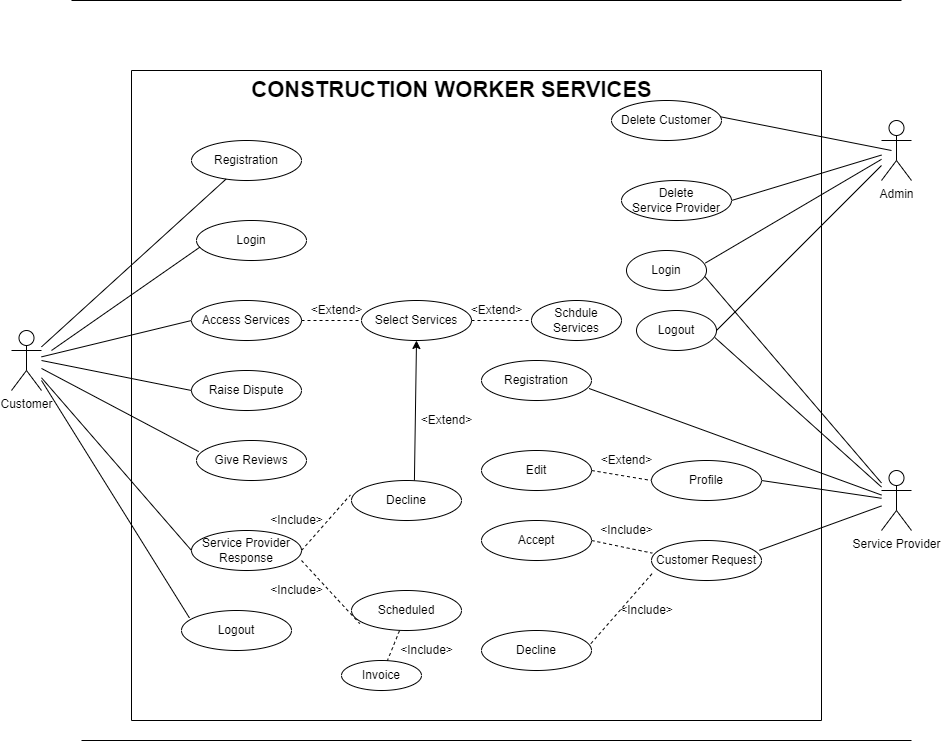

The diagram above was exported from draw.io. Its source (the exported page's mxGraphModel, read from the mxfile embedded in the PNG):
<mxGraphModel dx="1344" dy="305" grid="1" gridSize="10" guides="1" tooltips="1" connect="1" arrows="1" fold="1" page="1" pageScale="1" pageWidth="850" pageHeight="1100" background="#FFFFFF" math="0" shadow="0">
  <root>
    <mxCell id="0" />
    <mxCell id="1" parent="0" />
    <mxCell id="A66UHn7k8Mm12MdPB-Ln-1" value="Customer" style="shape=umlActor;verticalLabelPosition=bottom;verticalAlign=top;html=1;outlineConnect=0;rounded=0;" parent="1" vertex="1">
      <mxGeometry x="-50" y="360" width="30" height="60" as="geometry" />
    </mxCell>
    <mxCell id="A66UHn7k8Mm12MdPB-Ln-3" value="Admin" style="shape=umlActor;verticalLabelPosition=bottom;verticalAlign=top;html=1;outlineConnect=0;rounded=0;" parent="1" vertex="1">
      <mxGeometry x="820" y="150" width="30" height="60" as="geometry" />
    </mxCell>
    <mxCell id="A66UHn7k8Mm12MdPB-Ln-4" value="Service Provider" style="shape=umlActor;verticalLabelPosition=bottom;verticalAlign=top;html=1;outlineConnect=0;rounded=0;" parent="1" vertex="1">
      <mxGeometry x="820" y="500" width="30" height="60" as="geometry" />
    </mxCell>
    <object label="Login" id="A66UHn7k8Mm12MdPB-Ln-16">
      <mxCell style="ellipse;whiteSpace=wrap;html=1;rounded=0;" parent="1" vertex="1">
        <mxGeometry x="565" y="280" width="80" height="40" as="geometry" />
      </mxCell>
    </object>
    <object label="Logout" id="A66UHn7k8Mm12MdPB-Ln-17">
      <mxCell style="ellipse;whiteSpace=wrap;html=1;rounded=0;" parent="1" vertex="1">
        <mxGeometry x="575" y="340" width="80" height="40" as="geometry" />
      </mxCell>
    </object>
    <mxCell id="A66UHn7k8Mm12MdPB-Ln-26" value="" style="endArrow=none;html=1;exitX=0.979;exitY=0.653;exitDx=0;exitDy=0;exitPerimeter=0;rounded=0;" parent="1" edge="1">
      <mxGeometry width="50" height="50" relative="1" as="geometry">
        <mxPoint x="658.1099999999999" y="146.12" as="sourcePoint" />
        <mxPoint x="830" y="180" as="targetPoint" />
      </mxGeometry>
    </mxCell>
    <mxCell id="A66UHn7k8Mm12MdPB-Ln-27" value="" style="endArrow=none;html=1;exitX=1;exitY=0.5;exitDx=0;exitDy=0;rounded=0;" parent="1" edge="1" target="A66UHn7k8Mm12MdPB-Ln-3">
      <mxGeometry width="50" height="50" relative="1" as="geometry">
        <mxPoint x="670" y="230" as="sourcePoint" />
        <mxPoint x="780" y="186" as="targetPoint" />
      </mxGeometry>
    </mxCell>
    <mxCell id="A66UHn7k8Mm12MdPB-Ln-28" value="" style="endArrow=none;html=1;exitX=0.986;exitY=0.313;exitDx=0;exitDy=0;exitPerimeter=0;rounded=0;" parent="1" source="A66UHn7k8Mm12MdPB-Ln-16" target="A66UHn7k8Mm12MdPB-Ln-3" edge="1">
      <mxGeometry width="50" height="50" relative="1" as="geometry">
        <mxPoint x="668.3199999999999" y="156.12" as="sourcePoint" />
        <mxPoint x="800" y="195.51268066539404" as="targetPoint" />
      </mxGeometry>
    </mxCell>
    <mxCell id="A66UHn7k8Mm12MdPB-Ln-29" value="" style="endArrow=none;html=1;exitX=1;exitY=0.5;exitDx=0;exitDy=0;rounded=0;" parent="1" source="A66UHn7k8Mm12MdPB-Ln-17" target="A66UHn7k8Mm12MdPB-Ln-3" edge="1">
      <mxGeometry width="50" height="50" relative="1" as="geometry">
        <mxPoint x="678.3199999999999" y="166.12" as="sourcePoint" />
        <mxPoint x="810" y="205.51268066539404" as="targetPoint" />
      </mxGeometry>
    </mxCell>
    <object label="Delete&lt;br&gt;Service Provider" id="A66UHn7k8Mm12MdPB-Ln-35">
      <mxCell style="ellipse;whiteSpace=wrap;html=1;rounded=0;" parent="1" vertex="1">
        <mxGeometry x="560" y="210" width="110" height="40" as="geometry" />
      </mxCell>
    </object>
    <object label="Login" id="A66UHn7k8Mm12MdPB-Ln-36">
      <mxCell style="ellipse;whiteSpace=wrap;html=1;rounded=0;" parent="1" vertex="1">
        <mxGeometry x="135" y="250" width="110" height="40" as="geometry" />
      </mxCell>
    </object>
    <object label="Raise Dispute" id="A66UHn7k8Mm12MdPB-Ln-38">
      <mxCell style="ellipse;whiteSpace=wrap;html=1;rounded=0;" parent="1" vertex="1">
        <mxGeometry x="130" y="400" width="110" height="40" as="geometry" />
      </mxCell>
    </object>
    <object label="Registration" id="A66UHn7k8Mm12MdPB-Ln-39">
      <mxCell style="ellipse;whiteSpace=wrap;html=1;rounded=0;" parent="1" vertex="1">
        <mxGeometry x="130" y="170" width="110" height="40" as="geometry" />
      </mxCell>
    </object>
    <object label="Give Reviews" id="A66UHn7k8Mm12MdPB-Ln-40">
      <mxCell style="ellipse;whiteSpace=wrap;html=1;rounded=0;" parent="1" vertex="1">
        <mxGeometry x="135" y="470" width="110" height="40" as="geometry" />
      </mxCell>
    </object>
    <object label="Customer Request" id="A66UHn7k8Mm12MdPB-Ln-47">
      <mxCell style="ellipse;whiteSpace=wrap;html=1;rounded=0;" parent="1" vertex="1">
        <mxGeometry x="590" y="570" width="110" height="40" as="geometry" />
      </mxCell>
    </object>
    <mxCell id="A66UHn7k8Mm12MdPB-Ln-53" value="" style="endArrow=none;html=1;rounded=0;" parent="1" source="A66UHn7k8Mm12MdPB-Ln-1" target="A66UHn7k8Mm12MdPB-Ln-39" edge="1">
      <mxGeometry width="50" height="50" relative="1" as="geometry">
        <mxPoint x="40" y="380" as="sourcePoint" />
        <mxPoint x="790" y="186.28753013368396" as="targetPoint" />
      </mxGeometry>
    </mxCell>
    <mxCell id="A66UHn7k8Mm12MdPB-Ln-54" value="" style="endArrow=none;html=1;entryX=0.032;entryY=0.664;entryDx=0;entryDy=0;entryPerimeter=0;rounded=0;" parent="1" target="A66UHn7k8Mm12MdPB-Ln-36" edge="1">
      <mxGeometry width="50" height="50" relative="1" as="geometry">
        <mxPoint x="-10" y="380" as="sourcePoint" />
        <mxPoint x="140" y="270" as="targetPoint" />
      </mxGeometry>
    </mxCell>
    <mxCell id="A66UHn7k8Mm12MdPB-Ln-55" value="" style="endArrow=none;html=1;entryX=0;entryY=0.5;entryDx=0;entryDy=0;rounded=0;" parent="1" target="A66UHn7k8Mm12MdPB-Ln-37" edge="1" source="A66UHn7k8Mm12MdPB-Ln-1">
      <mxGeometry width="50" height="50" relative="1" as="geometry">
        <mxPoint x="60" y="362.00620766396605" as="sourcePoint" />
        <mxPoint x="179.09195339907365" y="219.14514910692844" as="targetPoint" />
      </mxGeometry>
    </mxCell>
    <mxCell id="A66UHn7k8Mm12MdPB-Ln-56" value="" style="endArrow=none;html=1;entryX=0;entryY=0.5;entryDx=0;entryDy=0;rounded=0;" parent="1" target="A66UHn7k8Mm12MdPB-Ln-38" edge="1">
      <mxGeometry width="50" height="50" relative="1" as="geometry">
        <mxPoint x="-20" y="390" as="sourcePoint" />
        <mxPoint x="144.99999999999864" y="350" as="targetPoint" />
      </mxGeometry>
    </mxCell>
    <mxCell id="A66UHn7k8Mm12MdPB-Ln-57" value="" style="endArrow=none;html=1;entryX=0.02;entryY=0.277;entryDx=0;entryDy=0;entryPerimeter=0;rounded=0;" parent="1" target="A66UHn7k8Mm12MdPB-Ln-40" edge="1" source="A66UHn7k8Mm12MdPB-Ln-1">
      <mxGeometry width="50" height="50" relative="1" as="geometry">
        <mxPoint x="60" y="380" as="sourcePoint" />
        <mxPoint x="130" y="480" as="targetPoint" />
      </mxGeometry>
    </mxCell>
    <mxCell id="A66UHn7k8Mm12MdPB-Ln-58" value="" style="endArrow=none;html=1;entryX=0.072;entryY=0.184;entryDx=0;entryDy=0;entryPerimeter=0;rounded=0;" parent="1" target="A66UHn7k8Mm12MdPB-Ln-41" edge="1">
      <mxGeometry width="50" height="50" relative="1" as="geometry">
        <mxPoint x="-20" y="410" as="sourcePoint" />
        <mxPoint x="147.20000000000005" y="491.0799999999999" as="targetPoint" />
      </mxGeometry>
    </mxCell>
    <mxCell id="A66UHn7k8Mm12MdPB-Ln-59" value="" style="endArrow=none;html=1;exitX=1;exitY=0.5;exitDx=0;exitDy=0;rounded=0;" parent="1" source="A66UHn7k8Mm12MdPB-Ln-46" edge="1" target="A66UHn7k8Mm12MdPB-Ln-4">
      <mxGeometry width="50" height="50" relative="1" as="geometry">
        <mxPoint x="670.0000000000043" y="370" as="sourcePoint" />
        <mxPoint x="770" y="520" as="targetPoint" />
      </mxGeometry>
    </mxCell>
    <mxCell id="A66UHn7k8Mm12MdPB-Ln-61" value="" style="endArrow=none;html=1;exitX=0.981;exitY=0.245;exitDx=0;exitDy=0;exitPerimeter=0;rounded=0;" parent="1" source="A66UHn7k8Mm12MdPB-Ln-47" edge="1" target="A66UHn7k8Mm12MdPB-Ln-4">
      <mxGeometry width="50" height="50" relative="1" as="geometry">
        <mxPoint x="710.0000000000032" y="500" as="sourcePoint" />
        <mxPoint x="770" y="530" as="targetPoint" />
      </mxGeometry>
    </mxCell>
    <mxCell id="A66UHn7k8Mm12MdPB-Ln-64" value="" style="endArrow=none;dashed=1;html=1;fontSize=12;entryX=0.007;entryY=0.316;entryDx=0;entryDy=0;exitX=1;exitY=0.5;exitDx=0;exitDy=0;entryPerimeter=0;rounded=0;" parent="1" source="A66UHn7k8Mm12MdPB-Ln-60" target="A66UHn7k8Mm12MdPB-Ln-47" edge="1">
      <mxGeometry width="50" height="50" relative="1" as="geometry">
        <mxPoint x="522.0899999999999" y="468.84000000000003" as="sourcePoint" />
        <mxPoint x="602.8599999999999" y="483.44000000000005" as="targetPoint" />
      </mxGeometry>
    </mxCell>
    <mxCell id="A66UHn7k8Mm12MdPB-Ln-65" value="" style="endArrow=none;dashed=1;html=1;fontSize=12;entryX=0.019;entryY=0.786;entryDx=0;entryDy=0;exitX=0.994;exitY=0.329;exitDx=0;exitDy=0;entryPerimeter=0;exitPerimeter=0;rounded=0;" parent="1" source="A66UHn7k8Mm12MdPB-Ln-52" target="A66UHn7k8Mm12MdPB-Ln-47" edge="1">
      <mxGeometry width="50" height="50" relative="1" as="geometry">
        <mxPoint x="519.999999999997" y="560" as="sourcePoint" />
        <mxPoint x="599.999999999997" y="600" as="targetPoint" />
      </mxGeometry>
    </mxCell>
    <object label="Delete Customer&lt;span style=&quot;color: rgba(0, 0, 0, 0); font-family: monospace; font-size: 0px; text-align: start;&quot;&gt;%3CmxGraphModel%3E%3Croot%3E%3CmxCell%20id%3D%220%22%2F%3E%3CmxCell%20id%3D%221%22%20parent%3D%220%22%2F%3E%3Cobject%20label%3D%22Delete%20User%22%20id%3D%222%22%3E%3CmxCell%20style%3D%22ellipse%3BwhiteSpace%3Dwrap%3Bhtml%3D1%3B%22%20vertex%3D%221%22%20parent%3D%221%22%3E%3CmxGeometry%20x%3D%22420%22%20y%3D%2240%22%20width%3D%2280%22%20height%3D%2240%22%20as%3D%22geometry%22%2F%3E%3C%2FmxCell%3E%3C%2Fobject%3E%3C%2Froot%3E%3C%2FmxGraphModel%3E&lt;/span&gt;" id="A66UHn7k8Mm12MdPB-Ln-72">
      <mxCell style="ellipse;whiteSpace=wrap;html=1;rounded=0;" parent="1" vertex="1">
        <mxGeometry x="550" y="130" width="110" height="40" as="geometry" />
      </mxCell>
    </object>
    <mxCell id="A66UHn7k8Mm12MdPB-Ln-73" value="" style="endArrow=none;html=1;exitX=0.979;exitY=0.675;exitDx=0;exitDy=0;exitPerimeter=0;rounded=0;" parent="1" source="A66UHn7k8Mm12MdPB-Ln-17" edge="1" target="A66UHn7k8Mm12MdPB-Ln-4">
      <mxGeometry width="50" height="50" relative="1" as="geometry">
        <mxPoint x="665" y="370" as="sourcePoint" />
        <mxPoint x="770" y="510" as="targetPoint" />
      </mxGeometry>
    </mxCell>
    <mxCell id="A66UHn7k8Mm12MdPB-Ln-74" value="" style="endArrow=none;html=1;exitX=0.983;exitY=0.662;exitDx=0;exitDy=0;exitPerimeter=0;rounded=0;" parent="1" source="A66UHn7k8Mm12MdPB-Ln-16" edge="1" target="A66UHn7k8Mm12MdPB-Ln-4">
      <mxGeometry width="50" height="50" relative="1" as="geometry">
        <mxPoint x="653.8800000000001" y="302.5200000000001" as="sourcePoint" />
        <mxPoint x="830" y="520" as="targetPoint" />
      </mxGeometry>
    </mxCell>
    <mxCell id="A66UHn7k8Mm12MdPB-Ln-81" value="" style="swimlane;startSize=0;fontSize=12;rounded=0;" parent="1" vertex="1">
      <mxGeometry x="70" y="100" width="690" height="650" as="geometry">
        <mxRectangle x="70" y="100" width="50" height="40" as="alternateBounds" />
      </mxGeometry>
    </mxCell>
    <mxCell id="A66UHn7k8Mm12MdPB-Ln-82" value="&lt;b&gt;&lt;font style=&quot;font-size: 22px;&quot;&gt;CONSTRUCTION WORKER SERVICES&lt;/font&gt;&lt;/b&gt;" style="text;html=1;align=center;verticalAlign=middle;resizable=0;points=[];autosize=1;strokeColor=none;fillColor=none;fontSize=12;rounded=0;" parent="A66UHn7k8Mm12MdPB-Ln-81" vertex="1">
      <mxGeometry x="110" y="10" width="420" height="20" as="geometry" />
    </mxCell>
    <object label="Schdule Services" id="A66UHn7k8Mm12MdPB-Ln-75">
      <mxCell style="ellipse;whiteSpace=wrap;html=1;rounded=0;" parent="A66UHn7k8Mm12MdPB-Ln-81" vertex="1">
        <mxGeometry x="400" y="230" width="90" height="40" as="geometry" />
      </mxCell>
    </object>
    <object label="Edit" id="A66UHn7k8Mm12MdPB-Ln-51">
      <mxCell style="ellipse;whiteSpace=wrap;html=1;rounded=0;" parent="A66UHn7k8Mm12MdPB-Ln-81" vertex="1">
        <mxGeometry x="350" y="380" width="110" height="40" as="geometry" />
      </mxCell>
    </object>
    <object label="Accept" id="A66UHn7k8Mm12MdPB-Ln-60">
      <mxCell style="ellipse;whiteSpace=wrap;html=1;rounded=0;" parent="A66UHn7k8Mm12MdPB-Ln-81" vertex="1">
        <mxGeometry x="350" y="450" width="110" height="40" as="geometry" />
      </mxCell>
    </object>
    <object label="Decline" id="A66UHn7k8Mm12MdPB-Ln-52">
      <mxCell style="ellipse;whiteSpace=wrap;html=1;rounded=0;" parent="A66UHn7k8Mm12MdPB-Ln-81" vertex="1">
        <mxGeometry x="350" y="560" width="110" height="40" as="geometry" />
      </mxCell>
    </object>
    <object label="Registration" id="QhpLymZpJYQSWFY8gYmc-3">
      <mxCell style="ellipse;whiteSpace=wrap;html=1;rounded=0;" vertex="1" parent="A66UHn7k8Mm12MdPB-Ln-81">
        <mxGeometry x="350" y="290" width="110" height="40" as="geometry" />
      </mxCell>
    </object>
    <mxCell id="A66UHn7k8Mm12MdPB-Ln-79" value="&amp;lt;Extend&amp;gt;" style="text;html=1;align=center;verticalAlign=middle;resizable=0;points=[];autosize=1;strokeColor=none;fillColor=none;fontSize=12;rounded=0;" parent="A66UHn7k8Mm12MdPB-Ln-81" vertex="1">
      <mxGeometry x="330" y="230" width="70" height="20" as="geometry" />
    </mxCell>
    <mxCell id="A66UHn7k8Mm12MdPB-Ln-63" value="&amp;lt;Extend&amp;gt;" style="text;html=1;align=center;verticalAlign=middle;resizable=0;points=[];autosize=1;strokeColor=none;fillColor=none;fontSize=12;rounded=0;" parent="A66UHn7k8Mm12MdPB-Ln-81" vertex="1">
      <mxGeometry x="460" y="380" width="70" height="20" as="geometry" />
    </mxCell>
    <mxCell id="A66UHn7k8Mm12MdPB-Ln-66" value="&amp;lt;Include&amp;gt;" style="text;html=1;align=center;verticalAlign=middle;resizable=0;points=[];autosize=1;strokeColor=none;fillColor=none;fontSize=12;rounded=0;" parent="A66UHn7k8Mm12MdPB-Ln-81" vertex="1">
      <mxGeometry x="460" y="450" width="70" height="20" as="geometry" />
    </mxCell>
    <object label="Service Provider&lt;br&gt;Response" id="QhpLymZpJYQSWFY8gYmc-6">
      <mxCell style="ellipse;whiteSpace=wrap;html=1;rounded=0;" vertex="1" parent="A66UHn7k8Mm12MdPB-Ln-81">
        <mxGeometry x="60" y="460" width="110" height="40" as="geometry" />
      </mxCell>
    </object>
    <object label="Logout" id="A66UHn7k8Mm12MdPB-Ln-41">
      <mxCell style="ellipse;whiteSpace=wrap;html=1;rounded=0;" parent="A66UHn7k8Mm12MdPB-Ln-81" vertex="1">
        <mxGeometry x="50" y="540" width="110" height="40" as="geometry" />
      </mxCell>
    </object>
    <object label="Scheduled" id="QhpLymZpJYQSWFY8gYmc-8">
      <mxCell style="ellipse;whiteSpace=wrap;html=1;rounded=0;" vertex="1" parent="A66UHn7k8Mm12MdPB-Ln-81">
        <mxGeometry x="220" y="520" width="110" height="40" as="geometry" />
      </mxCell>
    </object>
    <object label="Decline" id="QhpLymZpJYQSWFY8gYmc-10">
      <mxCell style="ellipse;whiteSpace=wrap;html=1;rounded=0;" vertex="1" parent="A66UHn7k8Mm12MdPB-Ln-81">
        <mxGeometry x="220" y="410" width="110" height="40" as="geometry" />
      </mxCell>
    </object>
    <mxCell id="QhpLymZpJYQSWFY8gYmc-12" value="" style="endArrow=none;dashed=1;html=1;fontSize=12;entryX=0.075;entryY=0.828;entryDx=0;entryDy=0;entryPerimeter=0;rounded=0;" edge="1" parent="A66UHn7k8Mm12MdPB-Ln-81" target="QhpLymZpJYQSWFY8gYmc-8">
      <mxGeometry width="50" height="50" relative="1" as="geometry">
        <mxPoint x="170" y="490" as="sourcePoint" />
        <mxPoint x="532.0900000000001" y="541.4399999999998" as="targetPoint" />
      </mxGeometry>
    </mxCell>
    <mxCell id="QhpLymZpJYQSWFY8gYmc-13" value="" style="endArrow=none;dashed=1;html=1;fontSize=12;entryX=-0.01;entryY=0.36;entryDx=0;entryDy=0;exitX=1;exitY=0.5;exitDx=0;exitDy=0;entryPerimeter=0;rounded=0;" edge="1" parent="A66UHn7k8Mm12MdPB-Ln-81" source="QhpLymZpJYQSWFY8gYmc-6" target="QhpLymZpJYQSWFY8gYmc-10">
      <mxGeometry width="50" height="50" relative="1" as="geometry">
        <mxPoint x="177.36000000000013" y="485.15999999999997" as="sourcePoint" />
        <mxPoint x="208.2500000000001" y="463.12" as="targetPoint" />
      </mxGeometry>
    </mxCell>
    <mxCell id="QhpLymZpJYQSWFY8gYmc-14" value="&amp;lt;Include&amp;gt;" style="text;html=1;align=center;verticalAlign=middle;resizable=0;points=[];autosize=1;strokeColor=none;fillColor=none;fontSize=12;rounded=0;" vertex="1" parent="A66UHn7k8Mm12MdPB-Ln-81">
      <mxGeometry x="130" y="440" width="70" height="20" as="geometry" />
    </mxCell>
    <object label="Invoice" id="QhpLymZpJYQSWFY8gYmc-15">
      <mxCell style="ellipse;whiteSpace=wrap;html=1;rounded=0;" vertex="1" parent="A66UHn7k8Mm12MdPB-Ln-81">
        <mxGeometry x="210" y="590" width="80" height="30" as="geometry" />
      </mxCell>
    </object>
    <mxCell id="QhpLymZpJYQSWFY8gYmc-16" value="" style="endArrow=none;dashed=1;html=1;fontSize=12;exitX=0.436;exitY=1.007;exitDx=0;exitDy=0;exitPerimeter=0;rounded=0;" edge="1" parent="A66UHn7k8Mm12MdPB-Ln-81" source="QhpLymZpJYQSWFY8gYmc-8" target="QhpLymZpJYQSWFY8gYmc-15">
      <mxGeometry width="50" height="50" relative="1" as="geometry">
        <mxPoint x="177.36000000000013" y="500.0799999999999" as="sourcePoint" />
        <mxPoint x="198.9000000000001" y="554.4000000000001" as="targetPoint" />
      </mxGeometry>
    </mxCell>
    <mxCell id="QhpLymZpJYQSWFY8gYmc-18" value="&amp;lt;Include&amp;gt;" style="text;html=1;align=center;verticalAlign=middle;resizable=0;points=[];autosize=1;strokeColor=none;fillColor=none;fontSize=12;rounded=0;" vertex="1" parent="A66UHn7k8Mm12MdPB-Ln-81">
      <mxGeometry x="260" y="570" width="70" height="20" as="geometry" />
    </mxCell>
    <mxCell id="QhpLymZpJYQSWFY8gYmc-19" value="&amp;lt;Include&amp;gt;" style="text;html=1;align=center;verticalAlign=middle;resizable=0;points=[];autosize=1;strokeColor=none;fillColor=none;fontSize=12;rounded=0;" vertex="1" parent="A66UHn7k8Mm12MdPB-Ln-81">
      <mxGeometry x="130" y="510" width="70" height="20" as="geometry" />
    </mxCell>
    <object label="Select Services" id="A66UHn7k8Mm12MdPB-Ln-45">
      <mxCell style="ellipse;whiteSpace=wrap;html=1;rounded=0;" parent="A66UHn7k8Mm12MdPB-Ln-81" vertex="1">
        <mxGeometry x="230" y="230" width="110" height="40" as="geometry" />
      </mxCell>
    </object>
    <mxCell id="A66UHn7k8Mm12MdPB-Ln-76" value="" style="endArrow=none;dashed=1;html=1;fontSize=12;entryX=0;entryY=0.5;entryDx=0;entryDy=0;rounded=0;" parent="A66UHn7k8Mm12MdPB-Ln-81" source="A66UHn7k8Mm12MdPB-Ln-45" target="A66UHn7k8Mm12MdPB-Ln-75" edge="1">
      <mxGeometry width="50" height="50" relative="1" as="geometry">
        <mxPoint x="280" y="220" as="sourcePoint" />
        <mxPoint x="220" y="300" as="targetPoint" />
      </mxGeometry>
    </mxCell>
    <mxCell id="A66UHn7k8Mm12MdPB-Ln-77" value="&amp;lt;Extend&amp;gt;" style="text;html=1;align=center;verticalAlign=middle;resizable=0;points=[];autosize=1;strokeColor=none;fillColor=none;fontSize=12;rounded=0;" parent="A66UHn7k8Mm12MdPB-Ln-81" vertex="1">
      <mxGeometry x="170" y="230" width="70" height="20" as="geometry" />
    </mxCell>
    <mxCell id="QhpLymZpJYQSWFY8gYmc-24" value="" style="endArrow=classic;html=1;exitX=0.572;exitY=-0.003;exitDx=0;exitDy=0;exitPerimeter=0;entryX=0.5;entryY=1;entryDx=0;entryDy=0;rounded=0;" edge="1" parent="A66UHn7k8Mm12MdPB-Ln-81" source="QhpLymZpJYQSWFY8gYmc-10" target="A66UHn7k8Mm12MdPB-Ln-45">
      <mxGeometry width="50" height="50" relative="1" as="geometry">
        <mxPoint x="360" y="360" as="sourcePoint" />
        <mxPoint x="410" y="310" as="targetPoint" />
      </mxGeometry>
    </mxCell>
    <mxCell id="A66UHn7k8Mm12MdPB-Ln-67" value="&amp;lt;Include&amp;gt;" style="text;html=1;align=center;verticalAlign=middle;resizable=0;points=[];autosize=1;strokeColor=none;fillColor=none;fontSize=12;rounded=0;" parent="A66UHn7k8Mm12MdPB-Ln-81" vertex="1">
      <mxGeometry x="480" y="530" width="70" height="20" as="geometry" />
    </mxCell>
    <mxCell id="QhpLymZpJYQSWFY8gYmc-25" value="&amp;lt;Extend&amp;gt;" style="text;html=1;align=center;verticalAlign=middle;resizable=0;points=[];autosize=1;strokeColor=none;fillColor=none;fontSize=12;rounded=0;" vertex="1" parent="A66UHn7k8Mm12MdPB-Ln-81">
      <mxGeometry x="280" y="340" width="70" height="20" as="geometry" />
    </mxCell>
    <object label="Access Services" id="A66UHn7k8Mm12MdPB-Ln-37">
      <mxCell style="ellipse;whiteSpace=wrap;html=1;rounded=0;" parent="A66UHn7k8Mm12MdPB-Ln-81" vertex="1">
        <mxGeometry x="60" y="230" width="110" height="40" as="geometry" />
      </mxCell>
    </object>
    <mxCell id="A66UHn7k8Mm12MdPB-Ln-50" value="" style="endArrow=none;dashed=1;html=1;fontSize=12;exitX=1;exitY=0.5;exitDx=0;exitDy=0;entryX=0;entryY=0.5;entryDx=0;entryDy=0;rounded=0;" parent="A66UHn7k8Mm12MdPB-Ln-81" source="A66UHn7k8Mm12MdPB-Ln-37" target="A66UHn7k8Mm12MdPB-Ln-45" edge="1">
      <mxGeometry width="50" height="50" relative="1" as="geometry">
        <mxPoint x="380" y="290" as="sourcePoint" />
        <mxPoint x="210" y="240" as="targetPoint" />
      </mxGeometry>
    </mxCell>
    <object label="Profile" id="A66UHn7k8Mm12MdPB-Ln-46">
      <mxCell style="ellipse;whiteSpace=wrap;html=1;rounded=0;" parent="A66UHn7k8Mm12MdPB-Ln-81" vertex="1">
        <mxGeometry x="520" y="390" width="110" height="40" as="geometry" />
      </mxCell>
    </object>
    <mxCell id="A66UHn7k8Mm12MdPB-Ln-62" value="" style="endArrow=none;dashed=1;html=1;fontSize=12;entryX=0;entryY=0.5;entryDx=0;entryDy=0;exitX=1;exitY=0.5;exitDx=0;exitDy=0;rounded=0;" parent="A66UHn7k8Mm12MdPB-Ln-81" source="A66UHn7k8Mm12MdPB-Ln-51" target="A66UHn7k8Mm12MdPB-Ln-46" edge="1">
      <mxGeometry width="50" height="50" relative="1" as="geometry">
        <mxPoint x="320" y="380" as="sourcePoint" />
        <mxPoint x="370" y="330" as="targetPoint" />
      </mxGeometry>
    </mxCell>
    <mxCell id="QhpLymZpJYQSWFY8gYmc-2" value="" style="endArrow=none;html=1;exitX=0.978;exitY=0.7;exitDx=0;exitDy=0;exitPerimeter=0;rounded=0;" edge="1" parent="1" source="QhpLymZpJYQSWFY8gYmc-3" target="A66UHn7k8Mm12MdPB-Ln-4">
      <mxGeometry width="50" height="50" relative="1" as="geometry">
        <mxPoint x="530" y="380" as="sourcePoint" />
        <mxPoint x="780" y="520" as="targetPoint" />
      </mxGeometry>
    </mxCell>
    <mxCell id="QhpLymZpJYQSWFY8gYmc-4" value="" style="endArrow=none;html=1;rounded=0;" edge="1" parent="1">
      <mxGeometry width="50" height="50" relative="1" as="geometry">
        <mxPoint x="10" y="30" as="sourcePoint" />
        <mxPoint x="840" y="30" as="targetPoint" />
      </mxGeometry>
    </mxCell>
    <mxCell id="QhpLymZpJYQSWFY8gYmc-5" value="" style="endArrow=none;html=1;rounded=0;" edge="1" parent="1">
      <mxGeometry width="50" height="50" relative="1" as="geometry">
        <mxPoint x="20" y="770" as="sourcePoint" />
        <mxPoint x="850" y="770" as="targetPoint" />
      </mxGeometry>
    </mxCell>
    <mxCell id="QhpLymZpJYQSWFY8gYmc-17" value="" style="endArrow=none;html=1;entryX=0;entryY=0.5;entryDx=0;entryDy=0;rounded=0;" edge="1" parent="1" source="A66UHn7k8Mm12MdPB-Ln-1" target="QhpLymZpJYQSWFY8gYmc-6">
      <mxGeometry width="50" height="50" relative="1" as="geometry">
        <mxPoint x="50" y="380" as="sourcePoint" />
        <mxPoint x="137.91999999999996" y="627.3599999999999" as="targetPoint" />
      </mxGeometry>
    </mxCell>
  </root>
</mxGraphModel>